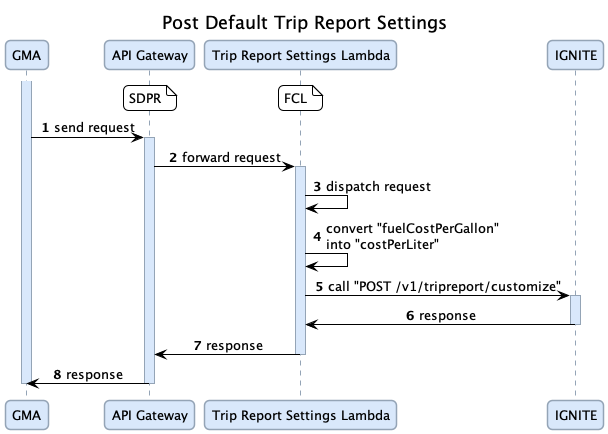

The diagram above was rendered by PlantUML. Its source (embedded in the PNG):
@startuml

title Post Default Trip Report Settings

autonumber

skinparam roundcorner 10
skinparam shadowing false
skinparam sequence {
  ArrowColor Black
  LifeLineBorderColor #94a4b6
  LifeLineBackgroundColor #d9e8fb
  ParticipantBorderColor #94a4b6
  ParticipantBackgroundColor #d9e8fb
  ParticipantFontSize 13
  MessageAlign center
  NoteBorderColor blue
}
skinparam Note {
  BorderColor black
  BackgroundColor white
}

participant "GMA" as GMA
participant "API Gateway" as API
participant "Trip Report Settings Lambda" as Lambda
participant "IGNITE" as IGNITE

note over API: SDPR
/ note over Lambda: FCL

activate GMA
GMA -> API: send request

activate API
API -> Lambda: forward request

activate Lambda
Lambda -> Lambda: dispatch request

Lambda -> Lambda: convert "fuelCostPerGallon"\ninto "costPerLiter"

Lambda -> IGNITE: call "POST /v1/tripreport/customize"
activate IGNITE
IGNITE -> Lambda: response
deactivate IGNITE

Lambda -> API: response
deactivate Lambda

API -> GMA: response
deactivate API

deactivate GMA

@enduml